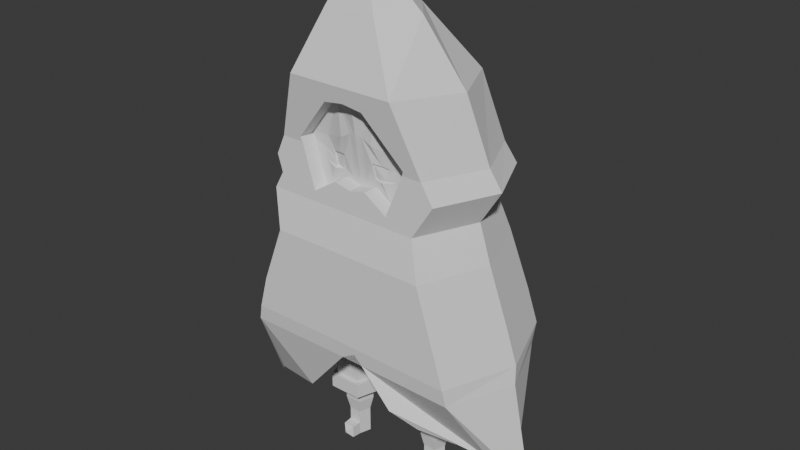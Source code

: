 # Source: Hombre_de_las_pociones.blend  (saved by Blender 4.1.24; exported with 4.5.12 LTS)
import bpy
from mathutils import Matrix  # noqa: F401  (used for matrix-valued properties, if any)

bpy.ops.wm.read_factory_settings(use_empty=True)
scene = bpy.context.scene
scene.name = 'Scene'

# ---- collections
col_collection = bpy.data.collections.new('Collection'); scene.collection.children.link(col_collection)

# ---- world
world_world = bpy.data.worlds.new('World'); scene.world = world_world
world_world.use_nodes = True; world_world.node_tree.nodes.clear()
_N = world_world.node_tree.nodes; _L = world_world.node_tree.links
n0 = _N.new('ShaderNodeOutputWorld'); n0.name = 'World Output'; n0.location = (300, 300)
n1 = _N.new('ShaderNodeBackground'); n1.name = 'Background'; n1.location = (10, 300)
n1.inputs[0].default_value = (0.05088, 0.05088, 0.05088, 1.0)
_L.new(n1.outputs[0], n0.inputs[0])
n0.is_active_output = True
world_world.color = (0.05088, 0.05088, 0.05088)
world_world.use_sun_shadow = False
world_world.sun_shadow_jitter_overblur = 0.0

# ---- meshes
me_cube_001 = bpy.data.meshes.new('Cube.001')
me_cube_001.from_pydata([], [], [])
_uv = me_cube_001.uv_layers.new(name='UVMap')
_uv.uv.foreach_set('vector', [])
me_cube_001.update()
me_cube_002 = bpy.data.meshes.new('Cube.002')
me_cube_002.from_pydata([(1.292, -0.8737, 1.841), (0.9991, -0.6858, 3.605), (1.292, 0.7356, 1.841), (0.9991, 0.6524, 3.605), (0.5825, -0.7994, 4.557), (0.5825, 0.5988, 4.501), (0.1607, -0.5051, 5.176), (0.1607, 0.1875, 5.176), (-0.236, -0.1835, 5.775), (0.0, 0.7356, 1.854), (0.0, 0.6524, 3.605), (0.0, -0.8737, 1.854), (0.0, 0.5988, 4.501), (0.0, -0.7994, 4.557), (-0.1509, 0.1875, 5.176), (-0.1509, -0.5051, 5.176), (-0.236, -0.173, 5.775), (-0.236, -0.173, 5.775), (-0.236, -0.1835, 5.775), (0.934, 0.6968, 2.84), (0.934, -0.8327, 2.84), (0.0, -0.8327, 2.847), (0.0, 0.6968, 2.847), (0.7752, 0.6465, 3.238), (0.7752, -0.7105, 3.238), (0.0, -0.7105, 3.243), (0.0, 0.6465, 3.243), (1.558, -0.3662, 0.8292), (0.0, 0.7634, 0.4808), (1.163, 0.7363, 2.203), (1.163, -0.8589, 2.203), (0.0, -0.8589, 2.214), (0.0, 0.7363, 2.214), (1.244, 0.6934, 1.757), (0.0, -0.8545, 1.671), (1.324, -0.8545, 1.657), (0.0, 0.7442, 1.671), (0.9833, 0.7442, 1.661), (1.558, 0.1245, 0.8292), (1.324, 0.6176, 1.657), (0.2104, 0.7634, 0.8409), (0.8536, -0.6725, 3.818), (0.8536, 0.6404, 3.805), (0.0, 0.6404, 3.805), (0.5503, -0.6858, 3.605), (0.63, -0.6725, 3.818), (0.0, -0.6942, 3.481), (0.0, -0.7709, 4.391), (0.4556, -0.7028, 3.353), (0.1848, -0.6915, 3.52), (0.2267, -0.7653, 4.358), (0.649, -0.6812, 3.868), (0.3034, -0.5369, 3.62), (0.3344, -0.5215, 3.706), (0.0, -0.5274, 3.481), (0.0, -0.604, 4.028), (0.3045, -0.562, 3.596), (0.2421, -0.5368, 3.593), (0.2749, -0.5386, 3.764), (0.3425, -0.5178, 3.744), (0.5503, -0.519, 3.605), (0.4556, -0.536, 3.353), (0.1848, -0.5247, 3.52), (0.2267, -0.5985, 4.358), (0.1886, -0.5302, 3.604), (0.172, -0.5699, 3.777), (0.649, -0.5143, 3.868), (0.63, -0.5056, 3.818), (0.07317, -0.5296, 3.523), (0.07333, -0.5947, 4.023), (0.4337, -0.5241, 3.631), (0.3598, -0.545, 3.461), (0.1984, -0.5291, 3.543), (0.189, -0.5958, 3.963), (0.4302, -0.5175, 3.895), (0.4821, -0.5108, 3.762), (0.1886, -0.5109, 3.604), (0.172, -0.5507, 3.777), (0.3034, -0.5176, 3.62), (0.3045, -0.5428, 3.596), (0.2421, -0.5176, 3.593), (0.2749, -0.5193, 3.764), (0.3425, -0.4985, 3.744), (0.3344, -0.5023, 3.706), (1.586, -0.06908, 1.841), (1.293, -0.01671, 3.605), (0.9185, -0.1003, 4.529), (0.4542, -0.1588, 5.176), (-0.236, -0.1783, 5.775), (1.228, -0.06796, 2.84), (1.069, -0.03197, 3.238), (1.456, -0.06127, 2.203), (1.851, -0.124, 0.5274), (1.618, -0.1185, 1.657), (1.147, -0.01604, 3.811), (-1.157, -0.8737, 1.841), (-0.972, -0.6858, 3.605), (-1.157, 0.7356, 1.841), (-0.972, 0.6524, 3.605), (-0.625, -0.7994, 4.557), (-0.625, 0.5988, 4.501), (-0.4315, -0.5051, 5.176), (-0.4315, 0.1875, 5.176), (-0.8451, 0.6968, 2.84), (-0.8451, -0.8327, 2.84), (-0.9957, 0.6465, 3.238), (-0.9957, -0.7105, 3.238), (-1.372, -0.3889, 0.7131), (-1.07, 0.7363, 2.203), (-1.07, -0.8589, 2.203), (-1.154, 0.6828, 1.719), (-1.204, -0.8545, 1.657), (-0.9833, 0.7442, 1.661), (-1.372, 0.1443, 0.7131), (-1.204, 0.6176, 1.657), (-0.2104, 0.7634, 0.8409), (-0.8846, -0.6725, 3.818), (-0.8846, 0.6404, 3.805), (-0.5503, -0.6858, 3.605), (-0.63, -0.6725, 3.818), (-0.4556, -0.7028, 3.353), (-0.1848, -0.6915, 3.52), (-0.2267, -0.7653, 4.358), (-0.649, -0.6812, 3.868), (-0.3034, -0.5369, 3.62), (-0.3344, -0.5215, 3.706), (-0.3045, -0.562, 3.596), (-0.2421, -0.5368, 3.593), (-0.2749, -0.5386, 3.764), (-0.3425, -0.5178, 3.744), (-0.5503, -0.519, 3.605), (-0.4556, -0.536, 3.353), (-0.1848, -0.5247, 3.52), (-0.2267, -0.5985, 4.358), (-0.1886, -0.5302, 3.604), (-0.172, -0.5699, 3.777), (-0.649, -0.5143, 3.868), (-0.63, -0.5056, 3.818), (-0.07317, -0.5296, 3.523), (-0.07333, -0.5947, 4.023), (-0.4337, -0.5241, 3.631), (-0.3598, -0.545, 3.461), (-0.1984, -0.5291, 3.543), (-0.189, -0.5958, 3.963), (-0.4302, -0.5175, 3.895), (-0.4821, -0.5108, 3.762), (-0.1886, -0.5109, 3.604), (-0.172, -0.5507, 3.777), (-0.3034, -0.5176, 3.62), (-0.3045, -0.5428, 3.596), (-0.2421, -0.5176, 3.593), (-0.2749, -0.5193, 3.764), (-0.3425, -0.4985, 3.744), (-0.3344, -0.5023, 3.706), (-1.45, -0.06908, 1.841), (-1.266, -0.01671, 3.605), (-0.9185, -0.1003, 4.529), (-0.6051, -0.1588, 5.176), (-1.139, -0.06796, 2.84), (-1.289, -0.03197, 3.238), (-1.363, -0.06127, 2.203), (-1.666, -0.124, 0.4114), (-1.498, -0.1185, 1.657), (-1.178, -0.01604, 3.811), (0.8871, 0.6495, 3.422), (0.8871, -0.6981, 3.422), (0.0, 0.6495, 3.424), (1.181, -0.02434, 3.422), (-0.9007, 0.6495, 3.422), (-0.9007, -0.6981, 3.422), (-1.194, -0.02434, 3.422), (0.2555, -0.8545, 1.668), (0.6032, -0.8386, 1.268), (0.8237, -0.6492, 1.032), (1.168, -0.4397, 0.8854), (-0.6851, -0.625, 0.9048), (0.166, -0.8652, 1.771), (0.63, -0.5874, 3.818), (0.5503, -0.6007, 3.605), (0.2267, -0.6802, 4.358), (0.649, -0.5961, 3.868), (0.0, -0.6091, 3.481), (0.1848, -0.6064, 3.52), (0.4556, -0.6177, 3.353), (0.0, -0.6574, 4.373), (-0.63, -0.5874, 3.818), (-0.5503, -0.6007, 3.605), (-0.2267, -0.6802, 4.358), (-0.649, -0.5961, 3.868), (-0.1848, -0.6064, 3.52), (-0.4556, -0.6177, 3.353)], [], [(166, 10, 3, 164), (167, 85, 1, 165), (35, 171, 172, 173, 174, 27), (86, 5, 7, 87), (94, 42, 5, 86), (87, 7, 16, 88), (13, 4, 6, 15), (15, 6, 8, 18), (7, 14, 17, 16), (5, 12, 14, 7), (42, 43, 12, 5), (24, 165, 1, 44, 48, 49, 46, 25), (30, 20, 21, 31), (91, 89, 20, 30), (32, 22, 19, 29), (20, 24, 25, 21), (89, 90, 24, 20), (22, 26, 23, 19), (36, 37, 40, 28), (9, 32, 29, 2), (84, 91, 30, 0), (0, 30, 31, 11), (84, 0, 35, 93), (9, 2, 37, 36), (0, 11, 34, 176, 171, 35), (37, 2, 33), (39, 33, 2), (92, 93, 35, 27), (3, 10, 43, 42), (85, 3, 42, 94), (178, 177, 67, 60), (47, 50, 51, 45, 41, 4, 13), (45, 44, 1, 41), (180, 179, 63, 66), (182, 181, 54, 62), (178, 183, 61, 60), (177, 180, 66, 67), (179, 184, 55, 63), (183, 182, 62, 61), (53, 52, 78, 83), (71, 70, 60, 61), (72, 71, 61, 62), (68, 72, 62, 54), (73, 69, 55, 63), (74, 73, 63, 66), (75, 74, 66, 67), (70, 75, 67, 60), (69, 68, 54, 55), (65, 64, 68, 69), (56, 52, 70, 71), (57, 56, 71, 72), (64, 57, 72, 68), (58, 65, 69, 73), (59, 58, 73, 74), (53, 59, 74, 75), (52, 53, 75, 70), (78, 79, 80, 76, 77, 81, 82, 83), (58, 59, 82, 81), (57, 64, 76, 80), (52, 56, 79, 78), (59, 53, 83, 82), (65, 58, 81, 77), (56, 57, 80, 79), (64, 65, 77, 76), (1, 85, 94, 41), (38, 39, 93, 92), (2, 84, 93, 39), (2, 29, 91, 84), (19, 23, 90, 89), (29, 19, 89, 91), (6, 87, 88, 8), (41, 94, 86, 4), (4, 86, 87, 6), (164, 3, 85, 167), (166, 168, 98, 10), (170, 169, 96, 155), (111, 107, 175, 34), (156, 157, 102, 100), (163, 156, 100, 117), (157, 88, 16, 102), (13, 15, 101, 99), (15, 18, 8, 101), (102, 16, 17, 14), (100, 102, 14, 12), (117, 100, 12, 43), (106, 25, 46, 121, 120, 118, 96, 169), (109, 31, 21, 104), (160, 109, 104, 158), (32, 108, 103, 22), (104, 21, 25, 106), (158, 104, 106, 159), (22, 103, 105, 26), (36, 28, 115, 112), (9, 97, 108, 32), (154, 95, 109, 160), (95, 11, 31, 109), (154, 162, 111, 95), (9, 36, 112, 97), (95, 111, 34, 11), (112, 110, 97), (114, 97, 110), (161, 107, 111, 162), (98, 117, 43, 10), (155, 163, 117, 98), (186, 130, 137, 185), (47, 13, 99, 116, 119, 123, 122), (119, 116, 96, 118), (188, 136, 133, 187), (189, 132, 54, 181), (186, 130, 131, 190), (185, 137, 136, 188), (187, 133, 55, 184), (190, 131, 132, 189), (125, 153, 148, 124), (141, 131, 130, 140), (142, 132, 131, 141), (138, 54, 132, 142), (143, 133, 55, 139), (144, 136, 133, 143), (145, 137, 136, 144), (140, 130, 137, 145), (139, 55, 54, 138), (135, 139, 138, 134), (126, 141, 140, 124), (127, 142, 141, 126), (134, 138, 142, 127), (128, 143, 139, 135), (129, 144, 143, 128), (125, 145, 144, 129), (124, 140, 145, 125), (148, 153, 152, 151, 147, 146, 150, 149), (128, 151, 152, 129), (127, 150, 146, 134), (124, 148, 149, 126), (129, 152, 153, 125), (135, 147, 151, 128), (126, 149, 150, 127), (134, 146, 147, 135), (96, 116, 163, 155), (113, 161, 162, 114), (97, 114, 162, 154), (97, 154, 160, 108), (103, 158, 159, 105), (108, 160, 158, 103), (101, 8, 88, 157), (116, 99, 156, 163), (99, 101, 157, 156), (168, 170, 155, 98), (105, 159, 170, 168), (159, 106, 169, 170), (26, 105, 168, 166), (23, 164, 167, 90), (90, 167, 165, 24), (26, 166, 164, 23), (39, 93, 35, 171, 176, 34, 111, 162, 114, 110, 112, 36, 37, 33), (171, 34, 176), (120, 190, 189, 121), (122, 187, 184, 47), (119, 185, 188, 123), (118, 186, 190, 120), (121, 189, 181, 46), (123, 188, 187, 122), (118, 186, 185, 119), (48, 49, 182, 183), (50, 47, 184, 179), (45, 51, 180, 177), (44, 48, 183, 178), (49, 46, 181, 182), (51, 50, 179, 180), (44, 45, 177, 178)])
_uv = me_cube_002.uv_layers.new(name='UVMap')
_uv.uv.foreach_set('vector', [0.5874, 0.375, 0.625, 0.375, 0.625, 0.5, 0.5874, 0.5, 0.5874, 0.625, 0.625, 0.625, 0.625, 0.75, 0.5874, 0.75, 0.375, 0.75, 0.375, 0.8509, 0.375, 0.8233, 0.375, 0.8066, 0.375, 0.7804, 0.375, 0.75, 0.625, 0.625, 0.625, 0.5, 0.625, 0.5, 0.625, 0.625, 0.625, 0.625, 0.625, 0.5, 0.625, 0.5, 0.625, 0.625, 0.625, 0.625, 0.625, 0.5, 0.625, 0.5, 0.625, 0.625, 0.625, 0.875, 0.625, 0.75, 0.625, 0.75, 0.625, 0.875, 0.625, 0.875, 0.625, 0.75, 0.625, 0.75, 0.625, 0.875, 0.625, 0.5, 0.625, 0.375, 0.625, 0.375, 0.625, 0.5, 0.625, 0.5, 0.625, 0.375, 0.625, 0.375, 0.625, 0.5, 0.625, 0.5, 0.625, 0.375, 0.625, 0.375, 0.625, 0.5, 0.5499, 0.75, 0.5874, 0.75, 0.625, 0.75, 0.625, 0.8062, 0.573, 0.8067, 0.6074, 0.8501, 0.5994, 0.875, 0.5499, 0.875, 0.4203, 0.75, 0.5, 0.75, 0.5, 0.875, 0.4203, 0.875, 0.4203, 0.625, 0.5, 0.625, 0.5, 0.75, 0.4203, 0.75, 0.4203, 0.375, 0.5, 0.375, 0.5, 0.5, 0.4203, 0.5, 0.5, 0.75, 0.5499, 0.75, 0.5499, 0.875, 0.5, 0.875, 0.5, 0.625, 0.5499, 0.625, 0.5499, 0.75, 0.5, 0.75, 0.5, 0.375, 0.5499, 0.375, 0.5499, 0.5, 0.5, 0.5, 0.375, 0.375, 0.375, 0.4678, 0.375, 0.3929, 0.375, 0.375, 0.375, 0.375, 0.4203, 0.375, 0.4203, 0.5, 0.375, 0.5, 0.375, 0.625, 0.4203, 0.625, 0.4203, 0.75, 0.375, 0.75, 0.375, 0.75, 0.4203, 0.75, 0.4203, 0.875, 0.375, 0.875, 0.375, 0.625, 0.375, 0.75, 0.375, 0.75, 0.375, 0.6349, 0.375, 0.375, 0.375, 0.5, 0.375, 0.4678, 0.375, 0.375, 0.375, 0.75, 0.375, 0.875, 0.375, 0.875, 0.375, 0.8591, 0.375, 0.8509, 0.375, 0.75, 0.375, 0.4678, 0.375, 0.5, 0.375, 0.5, 0.375, 0.5198, 0.375, 0.5, 0.375, 0.5, 0.375, 0.6905, 0.375, 0.6349, 0.375, 0.75, 0.375, 0.75, 0.625, 0.5, 0.625, 0.375, 0.625, 0.375, 0.625, 0.5, 0.625, 0.625, 0.625, 0.5, 0.625, 0.5, 0.625, 0.625, 0.625, 0.8062, 0.625, 0.789, 0.625, 0.789, 0.625, 0.8062, 0.625, 0.875, 0.625, 0.8344, 0.625, 0.7844, 0.625, 0.789, 0.625, 0.75, 0.625, 0.75, 0.625, 0.875, 0.625, 0.789, 0.625, 0.8062, 0.625, 0.75, 0.625, 0.75, 0.625, 0.7844, 0.625, 0.8344, 0.625, 0.8344, 0.625, 0.7844, 0.6074, 0.8501, 0.5994, 0.875, 0.5994, 0.875, 0.6074, 0.8501, 0.625, 0.8062, 0.573, 0.8067, 0.573, 0.8067, 0.625, 0.8062, 0.625, 0.789, 0.625, 0.7844, 0.625, 0.7844, 0.625, 0.789, 0.625, 0.8344, 0.625, 0.875, 0.625, 0.875, 0.625, 0.8344, 0.573, 0.8067, 0.6074, 0.8501, 0.6074, 0.8501, 0.573, 0.8067, 0.6177, 0.8162, 0.6123, 0.8235, 0.6123, 0.8235, 0.6177, 0.8162, 0.5904, 0.8153, 0.6156, 0.8116, 0.625, 0.8062, 0.573, 0.8067, 0.6058, 0.8475, 0.5904, 0.8153, 0.573, 0.8067, 0.6074, 0.8501, 0.6039, 0.8649, 0.6058, 0.8475, 0.6074, 0.8501, 0.5994, 0.875, 0.6236, 0.8429, 0.6232, 0.8626, 0.625, 0.875, 0.625, 0.8344, 0.623, 0.7965, 0.6236, 0.8429, 0.625, 0.8344, 0.625, 0.7844, 0.6229, 0.7973, 0.623, 0.7965, 0.625, 0.7844, 0.625, 0.789, 0.6156, 0.8116, 0.6229, 0.7973, 0.625, 0.789, 0.625, 0.8062, 0.6232, 0.8626, 0.6039, 0.8649, 0.5994, 0.875, 0.625, 0.875, 0.6175, 0.8435, 0.6099, 0.8455, 0.6039, 0.8649, 0.6232, 0.8626, 0.6079, 0.8277, 0.6123, 0.8235, 0.6156, 0.8116, 0.5904, 0.8153, 0.6101, 0.8409, 0.6079, 0.8277, 0.5904, 0.8153, 0.6058, 0.8475, 0.6099, 0.8455, 0.6101, 0.8409, 0.6058, 0.8475, 0.6039, 0.8649, 0.6178, 0.8514, 0.6175, 0.8435, 0.6232, 0.8626, 0.6236, 0.8429, 0.6188, 0.8171, 0.6178, 0.8514, 0.6236, 0.8429, 0.623, 0.7965, 0.6177, 0.8162, 0.6188, 0.8171, 0.623, 0.7965, 0.6229, 0.7973, 0.6123, 0.8235, 0.6177, 0.8162, 0.6229, 0.7973, 0.6156, 0.8116, 0.6123, 0.8235, 0.6079, 0.8277, 0.6101, 0.8409, 0.6099, 0.8455, 0.6175, 0.8435, 0.6178, 0.8514, 0.6188, 0.8171, 0.6177, 0.8162, 0.6178, 0.8514, 0.6188, 0.8171, 0.6188, 0.8171, 0.6178, 0.8514, 0.6101, 0.8409, 0.6099, 0.8455, 0.6099, 0.8455, 0.6101, 0.8409, 0.6123, 0.8235, 0.6079, 0.8277, 0.6079, 0.8277, 0.6123, 0.8235, 0.6188, 0.8171, 0.6177, 0.8162, 0.6177, 0.8162, 0.6188, 0.8171, 0.6175, 0.8435, 0.6178, 0.8514, 0.6178, 0.8514, 0.6175, 0.8435, 0.6079, 0.8277, 0.6101, 0.8409, 0.6101, 0.8409, 0.6079, 0.8277, 0.6099, 0.8455, 0.6175, 0.8435, 0.6175, 0.8435, 0.6099, 0.8455, 0.625, 0.75, 0.625, 0.625, 0.625, 0.625, 0.625, 0.75, 0.375, 0.631, 0.375, 0.5198, 0.375, 0.6349, 0.375, 0.6905, 0.375, 0.5, 0.375, 0.625, 0.375, 0.6349, 0.375, 0.5198, 0.375, 0.5, 0.4203, 0.5, 0.4203, 0.625, 0.375, 0.625, 0.5, 0.5, 0.5499, 0.5, 0.5499, 0.625, 0.5, 0.625, 0.4203, 0.5, 0.5, 0.5, 0.5, 0.625, 0.4203, 0.625, 0.625, 0.75, 0.625, 0.625, 0.625, 0.625, 0.625, 0.75, 0.625, 0.75, 0.625, 0.625, 0.625, 0.625, 0.625, 0.75, 0.625, 0.75, 0.625, 0.625, 0.625, 0.625, 0.625, 0.75, 0.5874, 0.5, 0.625, 0.5, 0.625, 0.625, 0.5874, 0.625, 0.5874, 0.375, 0.5874, 0.5, 0.625, 0.5, 0.625, 0.375, 0.5874, 0.625, 0.5874, 0.75, 0.625, 0.75, 0.625, 0.625, 0.375, 0.75, 0.375, 0.75, 0.375, 0.8116, 0.375, 0.875, 0.625, 0.625, 0.625, 0.625, 0.625, 0.5, 0.625, 0.5, 0.625, 0.625, 0.625, 0.625, 0.625, 0.5, 0.625, 0.5, 0.625, 0.625, 0.625, 0.625, 0.625, 0.5, 0.625, 0.5, 0.625, 0.875, 0.625, 0.875, 0.625, 0.75, 0.625, 0.75, 0.625, 0.875, 0.625, 0.875, 0.625, 0.75, 0.625, 0.75, 0.625, 0.5, 0.625, 0.5, 0.625, 0.375, 0.625, 0.375, 0.625, 0.5, 0.625, 0.5, 0.625, 0.375, 0.625, 0.375, 0.625, 0.5, 0.625, 0.5, 0.625, 0.375, 0.625, 0.375, 0.5499, 0.75, 0.5499, 0.875, 0.5994, 0.875, 0.6074, 0.8501, 0.573, 0.8067, 0.625, 0.8062, 0.625, 0.75, 0.5874, 0.75, 0.4203, 0.75, 0.4203, 0.875, 0.5, 0.875, 0.5, 0.75, 0.4203, 0.625, 0.4203, 0.75, 0.5, 0.75, 0.5, 0.625, 0.4203, 0.375, 0.4203, 0.5, 0.5, 0.5, 0.5, 0.375, 0.5, 0.75, 0.5, 0.875, 0.5499, 0.875, 0.5499, 0.75, 0.5, 0.625, 0.5, 0.75, 0.5499, 0.75, 0.5499, 0.625, 0.5, 0.375, 0.5, 0.5, 0.5499, 0.5, 0.5499, 0.375, 0.375, 0.375, 0.375, 0.375, 0.375, 0.3929, 0.375, 0.4678, 0.375, 0.375, 0.375, 0.5, 0.4203, 0.5, 0.4203, 0.375, 0.375, 0.625, 0.375, 0.75, 0.4203, 0.75, 0.4203, 0.625, 0.375, 0.75, 0.375, 0.875, 0.4203, 0.875, 0.4203, 0.75, 0.375, 0.625, 0.375, 0.6349, 0.375, 0.75, 0.375, 0.75, 0.375, 0.375, 0.375, 0.375, 0.375, 0.4678, 0.375, 0.5, 0.375, 0.75, 0.375, 0.75, 0.375, 0.875, 0.375, 0.875, 0.375, 0.4678, 0.375, 0.5, 0.375, 0.5, 0.375, 0.5198, 0.375, 0.5, 0.375, 0.5, 0.375, 0.6905, 0.375, 0.75, 0.375, 0.75, 0.375, 0.6349, 0.625, 0.5, 0.625, 0.5, 0.625, 0.375, 0.625, 0.375, 0.625, 0.625, 0.625, 0.625, 0.625, 0.5, 0.625, 0.5, 0.625, 0.8062, 0.625, 0.8062, 0.625, 0.789, 0.625, 0.789, 0.625, 0.875, 0.625, 0.875, 0.625, 0.75, 0.625, 0.75, 0.625, 0.789, 0.625, 0.7844, 0.625, 0.8344, 0.625, 0.789, 0.625, 0.75, 0.625, 0.75, 0.625, 0.8062, 0.625, 0.7844, 0.625, 0.7844, 0.625, 0.8344, 0.625, 0.8344, 0.6074, 0.8501, 0.6074, 0.8501, 0.5994, 0.875, 0.5994, 0.875, 0.625, 0.8062, 0.625, 0.8062, 0.573, 0.8067, 0.573, 0.8067, 0.625, 0.789, 0.625, 0.789, 0.625, 0.7844, 0.625, 0.7844, 0.625, 0.8344, 0.625, 0.8344, 0.625, 0.875, 0.625, 0.875, 0.573, 0.8067, 0.573, 0.8067, 0.6074, 0.8501, 0.6074, 0.8501, 0.6177, 0.8162, 0.6177, 0.8162, 0.6123, 0.8235, 0.6123, 0.8235, 0.5904, 0.8153, 0.573, 0.8067, 0.625, 0.8062, 0.6156, 0.8116, 0.6058, 0.8475, 0.6074, 0.8501, 0.573, 0.8067, 0.5904, 0.8153, 0.6039, 0.8649, 0.5994, 0.875, 0.6074, 0.8501, 0.6058, 0.8475, 0.6236, 0.8429, 0.625, 0.8344, 0.625, 0.875, 0.6232, 0.8626, 0.623, 0.7965, 0.625, 0.7844, 0.625, 0.8344, 0.6236, 0.8429, 0.6229, 0.7973, 0.625, 0.789, 0.625, 0.7844, 0.623, 0.7965, 0.6156, 0.8116, 0.625, 0.8062, 0.625, 0.789, 0.6229, 0.7973, 0.6232, 0.8626, 0.625, 0.875, 0.5994, 0.875, 0.6039, 0.8649, 0.6175, 0.8435, 0.6232, 0.8626, 0.6039, 0.8649, 0.6099, 0.8455, 0.6079, 0.8277, 0.5904, 0.8153, 0.6156, 0.8116, 0.6123, 0.8235, 0.6101, 0.8409, 0.6058, 0.8475, 0.5904, 0.8153, 0.6079, 0.8277, 0.6099, 0.8455, 0.6039, 0.8649, 0.6058, 0.8475, 0.6101, 0.8409, 0.6178, 0.8514, 0.6236, 0.8429, 0.6232, 0.8626, 0.6175, 0.8435, 0.6188, 0.8171, 0.623, 0.7965, 0.6236, 0.8429, 0.6178, 0.8514, 0.6177, 0.8162, 0.6229, 0.7973, 0.623, 0.7965, 0.6188, 0.8171, 0.6123, 0.8235, 0.6156, 0.8116, 0.6229, 0.7973, 0.6177, 0.8162, 0.6123, 0.8235, 0.6177, 0.8162, 0.6188, 0.8171, 0.6178, 0.8514, 0.6175, 0.8435, 0.6099, 0.8455, 0.6101, 0.8409, 0.6079, 0.8277, 0.6178, 0.8514, 0.6178, 0.8514, 0.6188, 0.8171, 0.6188, 0.8171, 0.6101, 0.8409, 0.6101, 0.8409, 0.6099, 0.8455, 0.6099, 0.8455, 0.6123, 0.8235, 0.6123, 0.8235, 0.6079, 0.8277, 0.6079, 0.8277, 0.6188, 0.8171, 0.6188, 0.8171, 0.6177, 0.8162, 0.6177, 0.8162, 0.6175, 0.8435, 0.6175, 0.8435, 0.6178, 0.8514, 0.6178, 0.8514, 0.6079, 0.8277, 0.6079, 0.8277, 0.6101, 0.8409, 0.6101, 0.8409, 0.6099, 0.8455, 0.6099, 0.8455, 0.6175, 0.8435, 0.6175, 0.8435, 0.625, 0.75, 0.625, 0.75, 0.625, 0.625, 0.625, 0.625, 0.375, 0.631, 0.375, 0.6905, 0.375, 0.6349, 0.375, 0.5198, 0.375, 0.5, 0.375, 0.5198, 0.375, 0.6349, 0.375, 0.625, 0.375, 0.5, 0.375, 0.625, 0.4203, 0.625, 0.4203, 0.5, 0.5, 0.5, 0.5, 0.625, 0.5499, 0.625, 0.5499, 0.5, 0.4203, 0.5, 0.4203, 0.625, 0.5, 0.625, 0.5, 0.5, 0.625, 0.75, 0.625, 0.75, 0.625, 0.625, 0.625, 0.625, 0.625, 0.75, 0.625, 0.75, 0.625, 0.625, 0.625, 0.625, 0.625, 0.75, 0.625, 0.75, 0.625, 0.625, 0.625, 0.625, 0.5874, 0.5, 0.5874, 0.625, 0.625, 0.625, 0.625, 0.5, 0.5499, 0.5, 0.5499, 0.625, 0.5874, 0.625, 0.5874, 0.5, 0.5499, 0.625, 0.5499, 0.75, 0.5874, 0.75, 0.5874, 0.625, 0.5499, 0.375, 0.5499, 0.5, 0.5874, 0.5, 0.5874, 0.375, 0.5499, 0.5, 0.5874, 0.5, 0.5874, 0.625, 0.5499, 0.625, 0.5499, 0.625, 0.5874, 0.625, 0.5874, 0.75, 0.5499, 0.75, 0.5499, 0.375, 0.5874, 0.375, 0.5874, 0.5, 0.5499, 0.5, 0.0, 0.0, 0.0, 0.0, 0.0, 0.0, 0.0, 0.0, 0.0, 0.0, 0.0, 0.0, 0.0, 0.0, 0.0, 0.0, 0.0, 0.0, 0.0, 0.0, 0.0, 0.0, 0.0, 0.0, 0.0, 0.0, 0.0, 0.0, 0.375, 0.8509, 0.375, 0.875, 0.375, 0.8591, 0.573, 0.8067, 0.573, 0.8067, 0.6074, 0.8501, 0.6074, 0.8501, 0.625, 0.8344, 0.625, 0.8344, 0.625, 0.875, 0.625, 0.875, 0.625, 0.789, 0.625, 0.789, 0.625, 0.7844, 0.625, 0.7844, 0.625, 0.8062, 0.625, 0.8062, 0.573, 0.8067, 0.573, 0.8067, 0.6074, 0.8501, 0.6074, 0.8501, 0.5994, 0.875, 0.5994, 0.875, 0.625, 0.7844, 0.625, 0.7844, 0.625, 0.8344, 0.625, 0.8344, 0.625, 0.8062, 0.625, 0.8062, 0.625, 0.789, 0.625, 0.789, 0.573, 0.8067, 0.6074, 0.8501, 0.6074, 0.8501, 0.573, 0.8067, 0.625, 0.8344, 0.625, 0.875, 0.625, 0.875, 0.625, 0.8344, 0.625, 0.789, 0.625, 0.7844, 0.625, 0.7844, 0.625, 0.789, 0.625, 0.8062, 0.573, 0.8067, 0.573, 0.8067, 0.625, 0.8062, 0.6074, 0.8501, 0.5994, 0.875, 0.5994, 0.875, 0.6074, 0.8501, 0.625, 0.7844, 0.625, 0.8344, 0.625, 0.8344, 0.625, 0.7844, 0.625, 0.8062, 0.625, 0.789, 0.625, 0.789, 0.625, 0.8062])
me_cube_002.update()
me_cylinder = bpy.data.meshes.new('Cylinder')
me_cylinder.from_pydata([(2.103, 1.0, 4.58), (2.103, 1.0, 6.58), (3.054, 0.309, 4.58), (3.054, 0.309, 6.58), (2.69, -0.809, 4.58), (2.69, -0.809, 6.58), (1.515, -0.809, 4.58), (1.515, -0.809, 6.58), (1.152, 0.309, 4.58), (1.152, 0.309, 6.58), (2.103, 1.0, 3.222), (3.054, 0.309, 3.222), (2.69, -0.809, 3.222), (1.515, -0.809, 3.222), (1.152, 0.309, 3.222), (2.103, 1.238, 3.222), (3.28, 0.3825, 3.222), (2.83, -1.001, 3.222), (1.375, -1.001, 3.222), (0.9255, 0.3825, 3.222), (2.103, 1.238, 2.553), (3.28, 0.3825, 2.553), (2.83, -1.001, 2.553), (1.375, -1.001, 2.553), (0.9255, 0.3825, 2.553), (2.103, 1.238, 2.553), (3.28, 0.3825, 2.553), (2.83, -1.001, 2.553), (1.375, -1.001, 2.553), (0.9255, 0.3825, 2.553), (2.103, 0.6192, 2.553), (2.692, 0.1914, 2.553), (2.467, -0.501, 2.553), (1.739, -0.501, 2.553), (1.514, 0.1914, 2.553), (2.103, 0.6192, 1.885), (2.692, 0.1914, 1.885), (2.467, -0.501, 1.885), (1.739, -0.501, 1.885), (1.514, 0.1914, 1.885), (2.103, 0.4595, 1.26), (2.54, 0.142, 1.26), (2.373, -0.3718, 1.26), (1.833, -0.3718, 1.26), (1.666, 0.142, 1.26), (2.103, 0.4595, 0.07355), (2.54, 0.142, 0.07355), (2.373, -0.3718, 0.07355), (1.833, -0.3718, 0.07355), (1.666, 0.142, 0.07355), (1.666, 0.142, 0.6666), (1.833, -0.3718, 0.6666), (2.373, -0.3718, 0.6666), (2.54, 0.142, 0.6666), (2.103, 0.4595, 0.6666), (2.35, -0.803, 0.09886), (1.856, -0.803, 0.09886), (2.35, -0.803, 0.6412), (1.856, -0.803, 0.6412), (2.142, -0.9756, 0.3267), (2.063, -0.9756, 0.3267), (2.142, -0.9756, 0.4134), (2.063, -0.9756, 0.4134)], [], [(0, 1, 3, 2), (2, 3, 5, 4), (4, 5, 7, 6), (3, 1, 9, 7, 5), (6, 7, 9, 8), (8, 9, 1, 0), (8, 0, 10, 14), (13, 14, 19, 18), (0, 2, 11, 10), (4, 6, 13, 12), (6, 8, 14, 13), (2, 4, 12, 11), (19, 15, 20, 24), (11, 12, 17, 16), (14, 10, 15, 19), (12, 13, 18, 17), (10, 11, 16, 15), (20, 21, 26, 25), (17, 18, 23, 22), (15, 16, 21, 20), (18, 19, 24, 23), (16, 17, 22, 21), (29, 25, 30, 34), (23, 24, 29, 28), (21, 22, 27, 26), (24, 20, 25, 29), (22, 23, 28, 27), (33, 34, 39, 38), (27, 28, 33, 32), (25, 26, 31, 30), (28, 29, 34, 33), (26, 27, 32, 31), (39, 35, 40, 44), (31, 32, 37, 36), (34, 30, 35, 39), (32, 33, 38, 37), (30, 31, 36, 35), (51, 50, 49, 48), (37, 38, 43, 42), (35, 36, 41, 40), (38, 39, 44, 43), (36, 37, 42, 41), (45, 46, 47, 48, 49), (53, 52, 47, 46), (50, 54, 45, 49), (48, 47, 55, 56), (54, 53, 46, 45), (40, 41, 53, 54), (42, 43, 51, 52), (44, 40, 54, 50), (41, 42, 52, 53), (43, 44, 50, 51), (57, 58, 62, 61), (51, 48, 56, 58), (47, 52, 57, 55), (52, 51, 58, 57), (61, 62, 60, 59), (55, 57, 61, 59), (58, 56, 60, 62), (56, 55, 59, 60)])
_uv = me_cylinder.uv_layers.new(name='UVMap')
_uv.uv.foreach_set('vector', [1.0, 0.5, 1.0, 1.0, 0.8, 1.0, 0.8, 0.5, 0.8, 0.5, 0.8, 1.0, 0.6, 1.0, 0.6, 0.5, 0.6, 0.5, 0.6, 1.0, 0.4, 1.0, 0.4, 0.5, 0.4783, 0.3242, 0.25, 0.49, 0.02175, 0.3242, 0.1089, 0.05584, 0.3911, 0.05584, 0.4, 0.5, 0.4, 1.0, 0.2, 1.0, 0.2, 0.5, 0.2, 0.5, 0.2, 1.0, 2.98e-08, 1.0, 2.98e-08, 0.5, 0.2, 0.5, 2.98e-08, 0.5, 2.98e-08, 0.5, 0.2, 0.5, 0.4, 0.5, 0.2, 0.5, 0.2, 0.5, 0.4, 0.5, 1.0, 0.5, 0.8, 0.5, 0.8, 0.5, 1.0, 0.5, 0.6, 0.5, 0.4, 0.5, 0.4, 0.5, 0.6, 0.5, 0.4, 0.5, 0.2, 0.5, 0.2, 0.5, 0.4, 0.5, 0.8, 0.5, 0.6, 0.5, 0.6, 0.5, 0.8, 0.5, 0.2, 0.5, 2.98e-08, 0.5, 2.98e-08, 0.5, 0.2, 0.5, 0.8, 0.5, 0.6, 0.5, 0.6, 0.5, 0.8, 0.5, 0.2, 0.5, 2.98e-08, 0.5, 2.98e-08, 0.5, 0.2, 0.5, 0.6, 0.5, 0.4, 0.5, 0.4, 0.5, 0.6, 0.5, 1.0, 0.5, 0.8, 0.5, 0.8, 0.5, 1.0, 0.5, 1.0, 0.5, 0.8, 0.5, 0.8, 0.5, 1.0, 0.5, 0.6, 0.5, 0.4, 0.5, 0.4, 0.5, 0.6, 0.5, 1.0, 0.5, 0.8, 0.5, 0.8, 0.5, 1.0, 0.5, 0.4, 0.5, 0.2, 0.5, 0.2, 0.5, 0.4, 0.5, 0.8, 0.5, 0.6, 0.5, 0.6, 0.5, 0.8, 0.5, 0.2, 0.5, 2.98e-08, 0.5, 2.98e-08, 0.5, 0.2, 0.5, 0.4, 0.5, 0.2, 0.5, 0.2, 0.5, 0.4, 0.5, 0.8, 0.5, 0.6, 0.5, 0.6, 0.5, 0.8, 0.5, 0.2, 0.5, 2.98e-08, 0.5, 2.98e-08, 0.5, 0.2, 0.5, 0.6, 0.5, 0.4, 0.5, 0.4, 0.5, 0.6, 0.5, 0.4, 0.5, 0.2, 0.5, 0.2, 0.5, 0.4, 0.5, 0.6, 0.5, 0.4, 0.5, 0.4, 0.5, 0.6, 0.5, 1.0, 0.5, 0.8, 0.5, 0.8, 0.5, 1.0, 0.5, 0.4, 0.5, 0.2, 0.5, 0.2, 0.5, 0.4, 0.5, 0.8, 0.5, 0.6, 0.5, 0.6, 0.5, 0.8, 0.5, 0.2, 0.5, 2.98e-08, 0.5, 2.98e-08, 0.5, 0.2, 0.5, 0.8, 0.5, 0.6, 0.5, 0.6, 0.5, 0.8, 0.5, 0.2, 0.5, 2.98e-08, 0.5, 2.98e-08, 0.5, 0.2, 0.5, 0.6, 0.5, 0.4, 0.5, 0.4, 0.5, 0.6, 0.5, 1.0, 0.5, 0.8, 0.5, 0.8, 0.5, 1.0, 0.5, 0.4, 0.5, 0.2, 0.5, 0.2, 0.5, 0.4, 0.5, 0.6, 0.5, 0.4, 0.5, 0.4, 0.5, 0.6, 0.5, 1.0, 0.5, 0.8, 0.5, 0.8, 0.5, 1.0, 0.5, 0.4, 0.5, 0.2, 0.5, 0.2, 0.5, 0.4, 0.5, 0.8, 0.5, 0.6, 0.5, 0.6, 0.5, 0.8, 0.5, 0.75, 0.49, 0.9783, 0.3242, 0.8911, 0.05584, 0.6089, 0.05584, 0.5217, 0.3242, 0.8, 0.5, 0.6, 0.5, 0.6, 0.5, 0.8, 0.5, 0.2, 0.5, 2.98e-08, 0.5, 2.98e-08, 0.5, 0.2, 0.5, 0.6089, 0.05584, 0.8911, 0.05584, 0.8911, 0.05584, 0.6089, 0.05584, 1.0, 0.5, 0.8, 0.5, 0.8, 0.5, 1.0, 0.5, 1.0, 0.5, 0.8, 0.5, 0.8, 0.5, 1.0, 0.5, 0.6, 0.5, 0.4, 0.5, 0.4, 0.5, 0.6, 0.5, 0.2, 0.5, 2.98e-08, 0.5, 2.98e-08, 0.5, 0.2, 0.5, 0.8, 0.5, 0.6, 0.5, 0.6, 0.5, 0.8, 0.5, 0.4, 0.5, 0.2, 0.5, 0.2, 0.5, 0.4, 0.5, 0.6, 0.5, 0.4, 0.5, 0.4, 0.5, 0.6, 0.5, 0.4, 0.5, 0.4, 0.5, 0.4, 0.5, 0.4, 0.5, 0.6, 0.5, 0.6, 0.5, 0.6, 0.5, 0.6, 0.5, 0.6, 0.5, 0.4, 0.5, 0.4, 0.5, 0.6, 0.5, 0.6, 0.5, 0.4, 0.5, 0.4, 0.5, 0.6, 0.5, 0.6, 0.5, 0.6, 0.5, 0.6, 0.5, 0.6, 0.5, 0.4, 0.5, 0.4, 0.5, 0.4, 0.5, 0.4, 0.5, 0.6089, 0.05584, 0.8911, 0.05584, 0.8911, 0.05584, 0.6089, 0.05584])
me_cylinder.update()

# ---- objects
ob_empty = bpy.data.objects.new('Empty', None)
ob_empty_001 = bpy.data.objects.new('Empty.001', None)
ob_cube = bpy.data.objects.new('Cube', me_cube_001)
ob_cube_001 = bpy.data.objects.new('Cube.001', me_cube_002)
ob_cylinder = bpy.data.objects.new('Cylinder', me_cylinder)

# ---- transforms, parenting, visibility, modifiers, constraints
ob_empty.location = (0.9237, 3.352, 1.177)
ob_empty.rotation_euler = (1.571, -0.0, -0.0)
ob_empty.empty_display_type = 'IMAGE'
ob_empty.empty_display_size = 5.0
ob_empty.use_empty_image_alpha = True
ob_empty_001.location = (-2.205, -0.6836, 1.155)
ob_empty_001.rotation_euler = (1.571, -0.0, 1.571)
ob_empty_001.empty_display_type = 'IMAGE'
ob_empty_001.empty_display_size = 5.0
ob_empty_001.use_empty_image_alpha = True
ob_cube.location = (0.0, 0.0, 0.8204)
ob_cube.scale = (0.4712, 0.4712, 0.4712)
ob_cube_001.location = (0.0, 0.0, 0.0)
ob_cube_001.scale = (0.3945, 0.3945, 0.3945)
ob_cylinder.location = (0.0, 0.0, 0.0)
ob_cylinder.scale = (0.1019, 0.1019, 0.1019)
_m = ob_cylinder.modifiers.new('Mirror', 'MIRROR')

# ---- collection membership
col_collection.objects.link(ob_empty)
col_collection.objects.link(ob_empty_001)
col_collection.objects.link(ob_cube)
col_collection.objects.link(ob_cube_001)
col_collection.objects.link(ob_cylinder)

# ---- scene / render settings (as saved in the file)
scene.frame_start = 1; scene.frame_end = 250; scene.frame_set(113)
scene.render.engine = 'BLENDER_EEVEE_NEXT'
scene.cycles.sampling_pattern = 'TABULATED_SOBOL'
scene.eevee.ray_tracing_options.trace_max_roughness = 0.0
bpy.context.view_layer.update()

# ---- added for rendering (the .blend has no active camera and no usable light): camera, sun
cam_auto = bpy.data.cameras.new('AutoCamera')
cam_auto.lens = 50.0
cam_auto.sensor_width = 36.0
cam_auto.clip_end = 1000.0
ob_auto_camera = bpy.data.objects.new('AutoCamera', cam_auto)
scene.collection.objects.link(ob_auto_camera)
ob_auto_camera.location = (2.57058, -3.0625, 3.17019)
ob_auto_camera.rotation_euler = (1.09748, -7.21219e-08, 0.694738)
scene.camera = ob_auto_camera
light_auto_sun = bpy.data.lights.new('AutoSun', 'SUN')
light_auto_sun.energy = 3.0
light_auto_sun.angle = 0.0523599
ob_auto_sun = bpy.data.objects.new('AutoSun', light_auto_sun)
scene.collection.objects.link(ob_auto_sun)
ob_auto_sun.rotation_euler = (0.872665, 0.174533, 0.523599)
bpy.context.view_layer.update()
